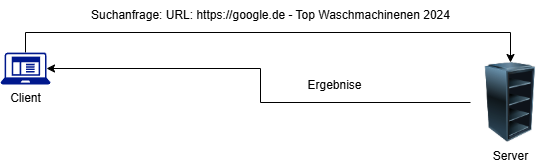

The diagram above was exported from draw.io. Its source (the exported page's mxGraphModel, read from the mxfile embedded in the PNG):
<mxGraphModel dx="1434" dy="738" grid="1" gridSize="10" guides="1" tooltips="1" connect="1" arrows="1" fold="1" page="1" pageScale="1" pageWidth="827" pageHeight="1169" math="0" shadow="0">
  <root>
    <mxCell id="0" />
    <mxCell id="1" parent="0" />
    <mxCell id="nyNxPEwYd0OhhUwegmJ2-4" style="edgeStyle=orthogonalEdgeStyle;rounded=0;orthogonalLoop=1;jettySize=auto;html=1;exitX=0.5;exitY=0;exitDx=0;exitDy=0;exitPerimeter=0;entryX=0.5;entryY=0;entryDx=0;entryDy=0;" edge="1" parent="1" source="nyNxPEwYd0OhhUwegmJ2-1" target="nyNxPEwYd0OhhUwegmJ2-2">
      <mxGeometry relative="1" as="geometry" />
    </mxCell>
    <mxCell id="nyNxPEwYd0OhhUwegmJ2-1" value="Client" style="sketch=0;aspect=fixed;pointerEvents=1;shadow=0;dashed=0;html=1;strokeColor=none;labelPosition=center;verticalLabelPosition=bottom;verticalAlign=top;align=center;fillColor=#00188D;shape=mxgraph.mscae.enterprise.client_application" vertex="1" parent="1">
      <mxGeometry x="80" y="90" width="50" height="32" as="geometry" />
    </mxCell>
    <mxCell id="nyNxPEwYd0OhhUwegmJ2-2" value="Server" style="image;html=1;image=img/lib/clip_art/computers/Server_Rack_Empty_128x128.png" vertex="1" parent="1">
      <mxGeometry x="550" y="100" width="80" height="80" as="geometry" />
    </mxCell>
    <mxCell id="nyNxPEwYd0OhhUwegmJ2-5" value="Suchanfrage: URL: https://google.de - Top Waschmachinenen 2024" style="text;html=1;align=center;verticalAlign=middle;resizable=0;points=[];autosize=1;strokeColor=none;fillColor=none;" vertex="1" parent="1">
      <mxGeometry x="160" y="38" width="380" height="30" as="geometry" />
    </mxCell>
    <mxCell id="nyNxPEwYd0OhhUwegmJ2-6" style="edgeStyle=orthogonalEdgeStyle;rounded=0;orthogonalLoop=1;jettySize=auto;html=1;exitX=0;exitY=0.5;exitDx=0;exitDy=0;entryX=0.92;entryY=0.5;entryDx=0;entryDy=0;entryPerimeter=0;" edge="1" parent="1" source="nyNxPEwYd0OhhUwegmJ2-2" target="nyNxPEwYd0OhhUwegmJ2-1">
      <mxGeometry relative="1" as="geometry" />
    </mxCell>
    <mxCell id="nyNxPEwYd0OhhUwegmJ2-7" value="Ergebnise" style="text;html=1;align=center;verticalAlign=middle;resizable=0;points=[];autosize=1;strokeColor=none;fillColor=none;" vertex="1" parent="1">
      <mxGeometry x="374" y="108" width="80" height="30" as="geometry" />
    </mxCell>
  </root>
</mxGraphModel>